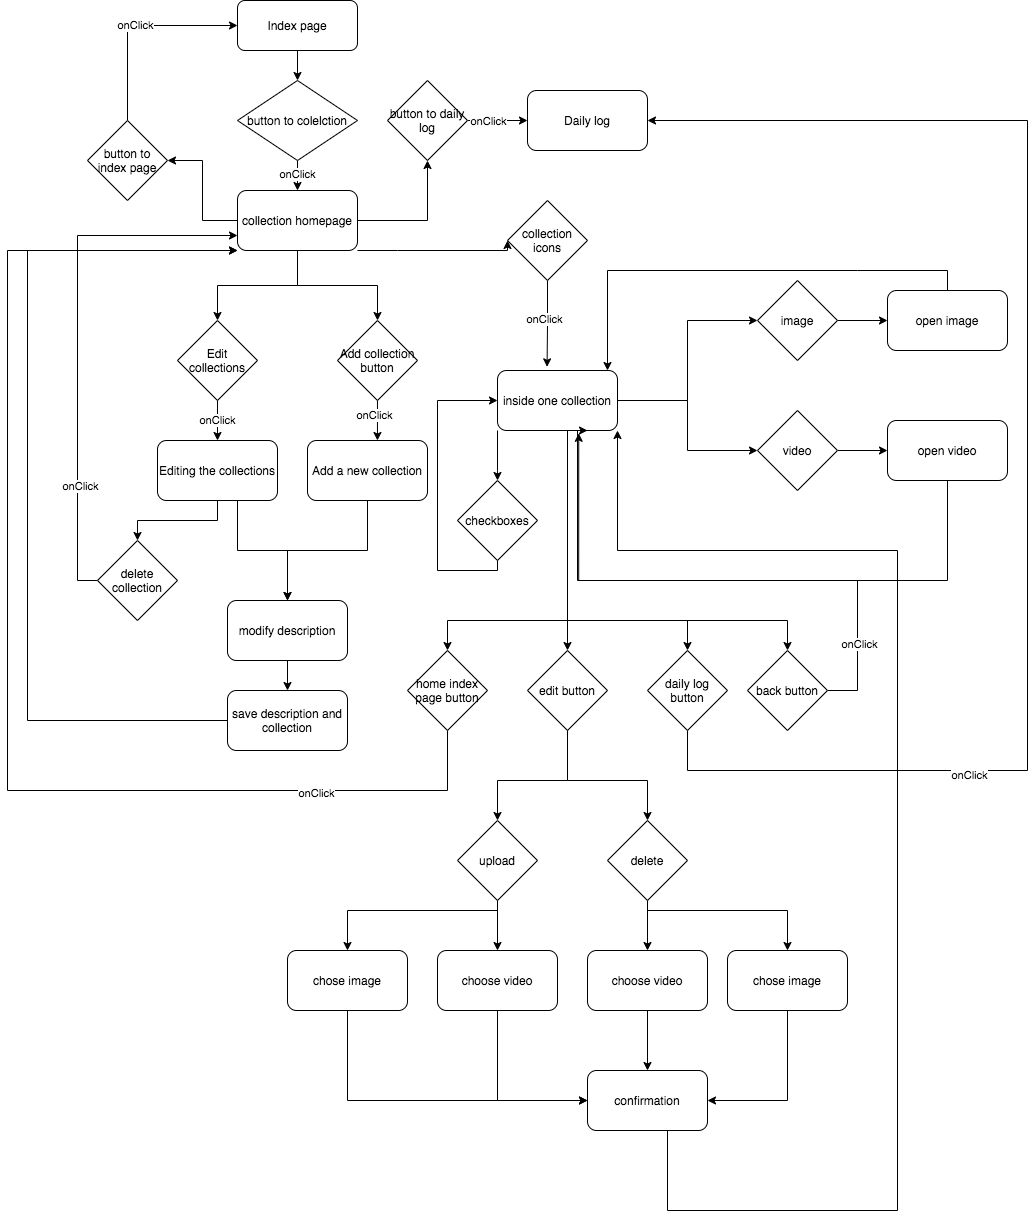

The diagram above was exported from draw.io. Its source (the exported page's mxGraphModel, read from the mxfile embedded in the PNG):
<mxGraphModel dx="1341" dy="336" grid="1" gridSize="10" guides="1" tooltips="1" connect="1" arrows="1" fold="1" page="1" pageScale="1" pageWidth="850" pageHeight="1100" math="0" shadow="0">
  <root>
    <mxCell id="0" />
    <mxCell id="1" parent="0" />
    <mxCell id="9" style="edgeStyle=orthogonalEdgeStyle;rounded=0;orthogonalLoop=1;jettySize=auto;html=1;entryX=0.5;entryY=0;entryDx=0;entryDy=0;" parent="1" source="4" target="8" edge="1">
      <mxGeometry relative="1" as="geometry" />
    </mxCell>
    <mxCell id="4" value="Index page" style="rounded=1;whiteSpace=wrap;html=1;" parent="1" vertex="1">
      <mxGeometry x="220" y="410" width="120" height="50" as="geometry" />
    </mxCell>
    <mxCell id="14" style="edgeStyle=orthogonalEdgeStyle;rounded=0;orthogonalLoop=1;jettySize=auto;html=1;entryX=1;entryY=0.5;entryDx=0;entryDy=0;" parent="1" source="6" target="13" edge="1">
      <mxGeometry relative="1" as="geometry" />
    </mxCell>
    <mxCell id="23" style="edgeStyle=orthogonalEdgeStyle;rounded=0;orthogonalLoop=1;jettySize=auto;html=1;exitX=0.5;exitY=1;exitDx=0;exitDy=0;entryX=0.5;entryY=0;entryDx=0;entryDy=0;" parent="1" source="6" target="12" edge="1">
      <mxGeometry relative="1" as="geometry">
        <mxPoint x="270" y="680" as="targetPoint" />
      </mxGeometry>
    </mxCell>
    <mxCell id="26" style="edgeStyle=orthogonalEdgeStyle;rounded=0;orthogonalLoop=1;jettySize=auto;html=1;entryX=0.5;entryY=0;entryDx=0;entryDy=0;" parent="1" source="6" target="25" edge="1">
      <mxGeometry relative="1" as="geometry" />
    </mxCell>
    <mxCell id="54" style="edgeStyle=orthogonalEdgeStyle;rounded=0;orthogonalLoop=1;jettySize=auto;html=1;entryX=0.5;entryY=1;entryDx=0;entryDy=0;" parent="1" source="6" target="19" edge="1">
      <mxGeometry relative="1" as="geometry" />
    </mxCell>
    <mxCell id="58" style="edgeStyle=orthogonalEdgeStyle;rounded=0;orthogonalLoop=1;jettySize=auto;html=1;entryX=0;entryY=0.5;entryDx=0;entryDy=0;" parent="1" source="6" target="56" edge="1">
      <mxGeometry relative="1" as="geometry">
        <Array as="points">
          <mxPoint x="380" y="660" />
          <mxPoint x="380" y="660" />
        </Array>
      </mxGeometry>
    </mxCell>
    <mxCell id="6" value="collection homepage" style="rounded=1;whiteSpace=wrap;html=1;" parent="1" vertex="1">
      <mxGeometry x="220" y="600" width="120" height="60" as="geometry" />
    </mxCell>
    <mxCell id="10" style="edgeStyle=orthogonalEdgeStyle;rounded=0;orthogonalLoop=1;jettySize=auto;html=1;entryX=0.5;entryY=0;entryDx=0;entryDy=0;" parent="1" source="8" target="6" edge="1">
      <mxGeometry relative="1" as="geometry" />
    </mxCell>
    <mxCell id="18" value="onClick" style="edgeLabel;html=1;align=center;verticalAlign=middle;resizable=0;points=[];" parent="10" vertex="1" connectable="0">
      <mxGeometry x="0.32" y="-1" relative="1" as="geometry">
        <mxPoint as="offset" />
      </mxGeometry>
    </mxCell>
    <mxCell id="8" value="button to colelction" style="rhombus;whiteSpace=wrap;html=1;" parent="1" vertex="1">
      <mxGeometry x="220" y="490" width="120" height="80" as="geometry" />
    </mxCell>
    <mxCell id="30" value="onClick" style="edgeStyle=orthogonalEdgeStyle;rounded=0;orthogonalLoop=1;jettySize=auto;html=1;entryX=0.5;entryY=0;entryDx=0;entryDy=0;" parent="1" source="12" target="29" edge="1">
      <mxGeometry relative="1" as="geometry" />
    </mxCell>
    <mxCell id="12" value="Edit collections" style="rhombus;whiteSpace=wrap;html=1;" parent="1" vertex="1">
      <mxGeometry x="160" y="730" width="80" height="80" as="geometry" />
    </mxCell>
    <mxCell id="15" value="onClick" style="edgeStyle=orthogonalEdgeStyle;rounded=0;orthogonalLoop=1;jettySize=auto;html=1;entryX=0;entryY=0.5;entryDx=0;entryDy=0;" parent="1" source="13" target="4" edge="1">
      <mxGeometry relative="1" as="geometry">
        <Array as="points">
          <mxPoint x="110" y="435" />
        </Array>
      </mxGeometry>
    </mxCell>
    <mxCell id="13" value="button to index page" style="rhombus;whiteSpace=wrap;html=1;" parent="1" vertex="1">
      <mxGeometry x="70" y="530" width="80" height="80" as="geometry" />
    </mxCell>
    <mxCell id="22" style="edgeStyle=orthogonalEdgeStyle;rounded=0;orthogonalLoop=1;jettySize=auto;html=1;entryX=0;entryY=0.5;entryDx=0;entryDy=0;" parent="1" source="19" target="21" edge="1">
      <mxGeometry relative="1" as="geometry" />
    </mxCell>
    <mxCell id="24" value="onClick" style="edgeLabel;html=1;align=center;verticalAlign=middle;resizable=0;points=[];" parent="22" vertex="1" connectable="0">
      <mxGeometry x="-0.3231" relative="1" as="geometry">
        <mxPoint as="offset" />
      </mxGeometry>
    </mxCell>
    <mxCell id="19" value="button to daily log" style="rhombus;whiteSpace=wrap;html=1;" parent="1" vertex="1">
      <mxGeometry x="370" y="490" width="80" height="80" as="geometry" />
    </mxCell>
    <mxCell id="21" value="Daily log" style="rounded=1;whiteSpace=wrap;html=1;" parent="1" vertex="1">
      <mxGeometry x="510" y="500" width="120" height="60" as="geometry" />
    </mxCell>
    <mxCell id="32" style="edgeStyle=orthogonalEdgeStyle;rounded=0;orthogonalLoop=1;jettySize=auto;html=1;entryX=0.583;entryY=0;entryDx=0;entryDy=0;entryPerimeter=0;" parent="1" source="25" target="31" edge="1">
      <mxGeometry relative="1" as="geometry" />
    </mxCell>
    <mxCell id="33" value="onClick" style="edgeLabel;html=1;align=center;verticalAlign=middle;resizable=0;points=[];" parent="32" vertex="1" connectable="0">
      <mxGeometry x="-0.2488" y="-3" relative="1" as="geometry">
        <mxPoint as="offset" />
      </mxGeometry>
    </mxCell>
    <mxCell id="25" value="Add collection button" style="rhombus;whiteSpace=wrap;html=1;" parent="1" vertex="1">
      <mxGeometry x="320" y="730" width="80" height="80" as="geometry" />
    </mxCell>
    <mxCell id="36" style="edgeStyle=orthogonalEdgeStyle;rounded=0;orthogonalLoop=1;jettySize=auto;html=1;" parent="1" source="29" target="35" edge="1">
      <mxGeometry relative="1" as="geometry" />
    </mxCell>
    <mxCell id="41" style="edgeStyle=orthogonalEdgeStyle;rounded=0;orthogonalLoop=1;jettySize=auto;html=1;" parent="1" source="29" target="39" edge="1">
      <mxGeometry relative="1" as="geometry">
        <Array as="points">
          <mxPoint x="220" y="960" />
          <mxPoint x="270" y="960" />
        </Array>
      </mxGeometry>
    </mxCell>
    <mxCell id="29" value="Editing the collections" style="rounded=1;whiteSpace=wrap;html=1;" parent="1" vertex="1">
      <mxGeometry x="140" y="850" width="120" height="60" as="geometry" />
    </mxCell>
    <mxCell id="40" style="edgeStyle=orthogonalEdgeStyle;rounded=0;orthogonalLoop=1;jettySize=auto;html=1;" parent="1" source="31" target="39" edge="1">
      <mxGeometry relative="1" as="geometry" />
    </mxCell>
    <mxCell id="31" value="Add a new collection" style="rounded=1;whiteSpace=wrap;html=1;" parent="1" vertex="1">
      <mxGeometry x="290" y="850" width="120" height="60" as="geometry" />
    </mxCell>
    <mxCell id="37" style="edgeStyle=orthogonalEdgeStyle;rounded=0;orthogonalLoop=1;jettySize=auto;html=1;exitX=0;exitY=0.5;exitDx=0;exitDy=0;entryX=0;entryY=0.75;entryDx=0;entryDy=0;" parent="1" source="35" target="6" edge="1">
      <mxGeometry relative="1" as="geometry" />
    </mxCell>
    <mxCell id="38" value="onClick" style="edgeLabel;html=1;align=center;verticalAlign=middle;resizable=0;points=[];" parent="37" vertex="1" connectable="0">
      <mxGeometry x="-0.5619" y="-2" relative="1" as="geometry">
        <mxPoint as="offset" />
      </mxGeometry>
    </mxCell>
    <mxCell id="35" value="delete collection" style="rhombus;whiteSpace=wrap;html=1;" parent="1" vertex="1">
      <mxGeometry x="80" y="950" width="80" height="80" as="geometry" />
    </mxCell>
    <mxCell id="43" style="edgeStyle=orthogonalEdgeStyle;rounded=0;orthogonalLoop=1;jettySize=auto;html=1;" parent="1" source="39" target="42" edge="1">
      <mxGeometry relative="1" as="geometry" />
    </mxCell>
    <mxCell id="39" value="modify description" style="rounded=1;whiteSpace=wrap;html=1;" parent="1" vertex="1">
      <mxGeometry x="210" y="1010" width="120" height="60" as="geometry" />
    </mxCell>
    <mxCell id="52" style="edgeStyle=orthogonalEdgeStyle;rounded=0;orthogonalLoop=1;jettySize=auto;html=1;" parent="1" source="42" edge="1">
      <mxGeometry relative="1" as="geometry">
        <mxPoint x="220" y="660" as="targetPoint" />
        <Array as="points">
          <mxPoint x="10" y="1130" />
          <mxPoint x="10" y="660" />
        </Array>
      </mxGeometry>
    </mxCell>
    <mxCell id="42" value="save description and collection" style="rounded=1;whiteSpace=wrap;html=1;" parent="1" vertex="1">
      <mxGeometry x="210" y="1100" width="120" height="60" as="geometry" />
    </mxCell>
    <mxCell id="61" style="edgeStyle=orthogonalEdgeStyle;rounded=0;orthogonalLoop=1;jettySize=auto;html=1;entryX=0.413;entryY=-0.061;entryDx=0;entryDy=0;entryPerimeter=0;" parent="1" source="56" target="60" edge="1">
      <mxGeometry relative="1" as="geometry" />
    </mxCell>
    <mxCell id="62" value="onClick" style="edgeLabel;html=1;align=center;verticalAlign=middle;resizable=0;points=[];" parent="61" vertex="1" connectable="0">
      <mxGeometry x="-0.1744" y="-4" relative="1" as="geometry">
        <mxPoint y="2" as="offset" />
      </mxGeometry>
    </mxCell>
    <mxCell id="56" value="collection icons" style="rhombus;whiteSpace=wrap;html=1;" parent="1" vertex="1">
      <mxGeometry x="490" y="610" width="80" height="80" as="geometry" />
    </mxCell>
    <mxCell id="64" style="edgeStyle=orthogonalEdgeStyle;rounded=0;orthogonalLoop=1;jettySize=auto;html=1;" parent="1" source="60" target="63" edge="1">
      <mxGeometry relative="1" as="geometry">
        <Array as="points">
          <mxPoint x="480" y="880" />
          <mxPoint x="480" y="880" />
        </Array>
      </mxGeometry>
    </mxCell>
    <mxCell id="71" style="edgeStyle=orthogonalEdgeStyle;rounded=0;orthogonalLoop=1;jettySize=auto;html=1;entryX=0;entryY=0.5;entryDx=0;entryDy=0;" parent="1" source="60" target="69" edge="1">
      <mxGeometry relative="1" as="geometry">
        <Array as="points">
          <mxPoint x="670" y="810" />
          <mxPoint x="670" y="730" />
        </Array>
      </mxGeometry>
    </mxCell>
    <mxCell id="72" style="edgeStyle=orthogonalEdgeStyle;rounded=0;orthogonalLoop=1;jettySize=auto;html=1;entryX=0;entryY=0.5;entryDx=0;entryDy=0;" parent="1" source="60" target="67" edge="1">
      <mxGeometry relative="1" as="geometry">
        <Array as="points">
          <mxPoint x="670" y="810" />
          <mxPoint x="670" y="860" />
        </Array>
      </mxGeometry>
    </mxCell>
    <mxCell id="85" style="edgeStyle=orthogonalEdgeStyle;rounded=0;orthogonalLoop=1;jettySize=auto;html=1;" parent="1" source="60" target="81" edge="1">
      <mxGeometry relative="1" as="geometry">
        <Array as="points">
          <mxPoint x="550" y="870" />
          <mxPoint x="550" y="870" />
        </Array>
      </mxGeometry>
    </mxCell>
    <mxCell id="86" style="edgeStyle=orthogonalEdgeStyle;rounded=0;orthogonalLoop=1;jettySize=auto;html=1;" parent="1" source="60" target="82" edge="1">
      <mxGeometry relative="1" as="geometry">
        <Array as="points">
          <mxPoint x="550" y="1030" />
          <mxPoint x="430" y="1030" />
        </Array>
      </mxGeometry>
    </mxCell>
    <mxCell id="87" style="edgeStyle=orthogonalEdgeStyle;rounded=0;orthogonalLoop=1;jettySize=auto;html=1;" parent="1" source="60" target="80" edge="1">
      <mxGeometry relative="1" as="geometry">
        <Array as="points">
          <mxPoint x="550" y="1030" />
          <mxPoint x="670" y="1030" />
        </Array>
      </mxGeometry>
    </mxCell>
    <mxCell id="89" style="edgeStyle=orthogonalEdgeStyle;rounded=0;orthogonalLoop=1;jettySize=auto;html=1;" parent="1" source="60" target="83" edge="1">
      <mxGeometry relative="1" as="geometry">
        <Array as="points">
          <mxPoint x="550" y="1030" />
          <mxPoint x="770" y="1030" />
          <mxPoint x="770" y="1100" />
        </Array>
      </mxGeometry>
    </mxCell>
    <mxCell id="60" value="inside one collection" style="rounded=1;whiteSpace=wrap;html=1;" parent="1" vertex="1">
      <mxGeometry x="480" y="780" width="120" height="60" as="geometry" />
    </mxCell>
    <mxCell id="65" style="edgeStyle=orthogonalEdgeStyle;rounded=0;orthogonalLoop=1;jettySize=auto;html=1;entryX=0;entryY=0.5;entryDx=0;entryDy=0;" parent="1" source="63" target="60" edge="1">
      <mxGeometry relative="1" as="geometry">
        <Array as="points">
          <mxPoint x="480" y="980" />
          <mxPoint x="420" y="980" />
          <mxPoint x="420" y="810" />
        </Array>
      </mxGeometry>
    </mxCell>
    <mxCell id="63" value="checkboxes" style="rhombus;whiteSpace=wrap;html=1;" parent="1" vertex="1">
      <mxGeometry x="440" y="890" width="80" height="80" as="geometry" />
    </mxCell>
    <mxCell id="75" style="edgeStyle=orthogonalEdgeStyle;rounded=0;orthogonalLoop=1;jettySize=auto;html=1;entryX=0;entryY=0.5;entryDx=0;entryDy=0;" parent="1" source="67" target="74" edge="1">
      <mxGeometry relative="1" as="geometry" />
    </mxCell>
    <mxCell id="67" value="video" style="rhombus;whiteSpace=wrap;html=1;" parent="1" vertex="1">
      <mxGeometry x="740" y="820" width="80" height="80" as="geometry" />
    </mxCell>
    <mxCell id="76" style="edgeStyle=orthogonalEdgeStyle;rounded=0;orthogonalLoop=1;jettySize=auto;html=1;entryX=0;entryY=0.5;entryDx=0;entryDy=0;" parent="1" source="69" target="73" edge="1">
      <mxGeometry relative="1" as="geometry" />
    </mxCell>
    <mxCell id="69" value="image" style="rhombus;whiteSpace=wrap;html=1;" parent="1" vertex="1">
      <mxGeometry x="740" y="690" width="80" height="80" as="geometry" />
    </mxCell>
    <mxCell id="78" style="edgeStyle=orthogonalEdgeStyle;rounded=0;orthogonalLoop=1;jettySize=auto;html=1;" parent="1" source="73" edge="1">
      <mxGeometry relative="1" as="geometry">
        <mxPoint x="590" y="780" as="targetPoint" />
        <Array as="points">
          <mxPoint x="840" y="680" />
          <mxPoint x="590" y="680" />
          <mxPoint x="590" y="776" />
        </Array>
      </mxGeometry>
    </mxCell>
    <mxCell id="73" value="open image" style="rounded=1;whiteSpace=wrap;html=1;" parent="1" vertex="1">
      <mxGeometry x="870" y="700" width="120" height="60" as="geometry" />
    </mxCell>
    <mxCell id="77" style="edgeStyle=orthogonalEdgeStyle;rounded=0;orthogonalLoop=1;jettySize=auto;html=1;entryX=0.677;entryY=1.047;entryDx=0;entryDy=0;entryPerimeter=0;" parent="1" source="74" target="60" edge="1">
      <mxGeometry relative="1" as="geometry">
        <Array as="points">
          <mxPoint x="930" y="990" />
          <mxPoint x="561" y="990" />
        </Array>
      </mxGeometry>
    </mxCell>
    <mxCell id="74" value="open video" style="rounded=1;whiteSpace=wrap;html=1;" parent="1" vertex="1">
      <mxGeometry x="870" y="830" width="120" height="60" as="geometry" />
    </mxCell>
    <mxCell id="102" style="edgeStyle=orthogonalEdgeStyle;rounded=0;orthogonalLoop=1;jettySize=auto;html=1;entryX=1;entryY=0.5;entryDx=0;entryDy=0;" parent="1" source="80" target="21" edge="1">
      <mxGeometry relative="1" as="geometry">
        <Array as="points">
          <mxPoint x="670" y="1180" />
          <mxPoint x="1010" y="1180" />
          <mxPoint x="1010" y="530" />
        </Array>
      </mxGeometry>
    </mxCell>
    <mxCell id="105" value="onClick" style="edgeLabel;html=1;align=center;verticalAlign=middle;resizable=0;points=[];" parent="102" vertex="1" connectable="0">
      <mxGeometry x="-0.5443" y="-4" relative="1" as="geometry">
        <mxPoint as="offset" />
      </mxGeometry>
    </mxCell>
    <mxCell id="80" value="daily log button" style="rhombus;whiteSpace=wrap;html=1;" parent="1" vertex="1">
      <mxGeometry x="630" y="1060" width="80" height="80" as="geometry" />
    </mxCell>
    <mxCell id="98" style="edgeStyle=orthogonalEdgeStyle;rounded=0;orthogonalLoop=1;jettySize=auto;html=1;entryX=0.5;entryY=0;entryDx=0;entryDy=0;" parent="1" source="81" target="96" edge="1">
      <mxGeometry relative="1" as="geometry">
        <Array as="points">
          <mxPoint x="550" y="1190" />
          <mxPoint x="480" y="1190" />
        </Array>
      </mxGeometry>
    </mxCell>
    <mxCell id="100" style="edgeStyle=orthogonalEdgeStyle;rounded=0;orthogonalLoop=1;jettySize=auto;html=1;" parent="1" source="81" target="97" edge="1">
      <mxGeometry relative="1" as="geometry">
        <Array as="points">
          <mxPoint x="550" y="1190" />
          <mxPoint x="630" y="1190" />
          <mxPoint x="630" y="1270" />
        </Array>
      </mxGeometry>
    </mxCell>
    <mxCell id="81" value="edit button" style="rhombus;whiteSpace=wrap;html=1;" parent="1" vertex="1">
      <mxGeometry x="510" y="1060" width="80" height="80" as="geometry" />
    </mxCell>
    <mxCell id="93" style="edgeStyle=orthogonalEdgeStyle;rounded=0;orthogonalLoop=1;jettySize=auto;html=1;entryX=0;entryY=1;entryDx=0;entryDy=0;" parent="1" source="82" target="6" edge="1">
      <mxGeometry relative="1" as="geometry">
        <Array as="points">
          <mxPoint x="430" y="1200" />
          <mxPoint x="-10" y="1200" />
          <mxPoint x="-10" y="660" />
        </Array>
      </mxGeometry>
    </mxCell>
    <mxCell id="94" value="onClick" style="edgeLabel;html=1;align=center;verticalAlign=middle;resizable=0;points=[];" parent="93" vertex="1" connectable="0">
      <mxGeometry x="-0.6982" y="2" relative="1" as="geometry">
        <mxPoint as="offset" />
      </mxGeometry>
    </mxCell>
    <mxCell id="82" value="home index page button" style="rhombus;whiteSpace=wrap;html=1;" parent="1" vertex="1">
      <mxGeometry x="390" y="1060" width="80" height="80" as="geometry" />
    </mxCell>
    <mxCell id="103" style="edgeStyle=orthogonalEdgeStyle;rounded=0;orthogonalLoop=1;jettySize=auto;html=1;entryX=0.75;entryY=1;entryDx=0;entryDy=0;" parent="1" source="83" target="60" edge="1">
      <mxGeometry relative="1" as="geometry">
        <Array as="points">
          <mxPoint x="840" y="1100" />
          <mxPoint x="840" y="990" />
          <mxPoint x="560" y="990" />
          <mxPoint x="560" y="840" />
        </Array>
      </mxGeometry>
    </mxCell>
    <mxCell id="104" value="onClick" style="edgeLabel;html=1;align=center;verticalAlign=middle;resizable=0;points=[];" parent="103" vertex="1" connectable="0">
      <mxGeometry x="-0.7359" y="-1" relative="1" as="geometry">
        <mxPoint as="offset" />
      </mxGeometry>
    </mxCell>
    <mxCell id="83" value="back button" style="rhombus;whiteSpace=wrap;html=1;" parent="1" vertex="1">
      <mxGeometry x="730" y="1060" width="80" height="80" as="geometry" />
    </mxCell>
    <mxCell id="110" style="edgeStyle=orthogonalEdgeStyle;rounded=0;orthogonalLoop=1;jettySize=auto;html=1;entryX=0.5;entryY=0;entryDx=0;entryDy=0;" parent="1" source="96" target="109" edge="1">
      <mxGeometry relative="1" as="geometry" />
    </mxCell>
    <mxCell id="122" style="edgeStyle=orthogonalEdgeStyle;rounded=0;orthogonalLoop=1;jettySize=auto;html=1;entryX=0.5;entryY=0;entryDx=0;entryDy=0;" parent="1" source="96" target="119" edge="1">
      <mxGeometry relative="1" as="geometry">
        <Array as="points">
          <mxPoint x="480" y="1320" />
          <mxPoint x="330" y="1320" />
        </Array>
      </mxGeometry>
    </mxCell>
    <mxCell id="96" value="upload" style="rhombus;whiteSpace=wrap;html=1;" parent="1" vertex="1">
      <mxGeometry x="440" y="1230" width="80" height="80" as="geometry" />
    </mxCell>
    <mxCell id="114" style="edgeStyle=orthogonalEdgeStyle;rounded=0;orthogonalLoop=1;jettySize=auto;html=1;entryX=0.5;entryY=0;entryDx=0;entryDy=0;" parent="1" source="97" target="113" edge="1">
      <mxGeometry relative="1" as="geometry" />
    </mxCell>
    <mxCell id="121" style="edgeStyle=orthogonalEdgeStyle;rounded=0;orthogonalLoop=1;jettySize=auto;html=1;entryX=0.5;entryY=0;entryDx=0;entryDy=0;" parent="1" source="97" target="120" edge="1">
      <mxGeometry relative="1" as="geometry">
        <Array as="points">
          <mxPoint x="630" y="1320" />
          <mxPoint x="770" y="1320" />
        </Array>
      </mxGeometry>
    </mxCell>
    <mxCell id="97" value="delete" style="rhombus;whiteSpace=wrap;html=1;" parent="1" vertex="1">
      <mxGeometry x="590" y="1230" width="80" height="80" as="geometry" />
    </mxCell>
    <mxCell id="125" style="edgeStyle=orthogonalEdgeStyle;rounded=0;orthogonalLoop=1;jettySize=auto;html=1;entryX=0;entryY=0.5;entryDx=0;entryDy=0;" parent="1" source="109" target="115" edge="1">
      <mxGeometry relative="1" as="geometry">
        <Array as="points">
          <mxPoint x="480" y="1510" />
        </Array>
      </mxGeometry>
    </mxCell>
    <mxCell id="109" value="choose video" style="rounded=1;whiteSpace=wrap;html=1;" parent="1" vertex="1">
      <mxGeometry x="420" y="1360" width="120" height="60" as="geometry" />
    </mxCell>
    <mxCell id="116" style="edgeStyle=orthogonalEdgeStyle;rounded=0;orthogonalLoop=1;jettySize=auto;html=1;entryX=0.5;entryY=0;entryDx=0;entryDy=0;" parent="1" source="113" target="115" edge="1">
      <mxGeometry relative="1" as="geometry" />
    </mxCell>
    <mxCell id="113" value="choose video" style="rounded=1;whiteSpace=wrap;html=1;" parent="1" vertex="1">
      <mxGeometry x="570" y="1360" width="120" height="60" as="geometry" />
    </mxCell>
    <mxCell id="117" style="edgeStyle=orthogonalEdgeStyle;rounded=0;orthogonalLoop=1;jettySize=auto;html=1;entryX=1;entryY=1;entryDx=0;entryDy=0;" parent="1" source="115" target="60" edge="1">
      <mxGeometry relative="1" as="geometry">
        <Array as="points">
          <mxPoint x="650" y="1620" />
          <mxPoint x="880" y="1620" />
          <mxPoint x="880" y="960" />
          <mxPoint x="600" y="960" />
        </Array>
      </mxGeometry>
    </mxCell>
    <mxCell id="115" value="confirmation" style="rounded=1;whiteSpace=wrap;html=1;" parent="1" vertex="1">
      <mxGeometry x="570" y="1480" width="120" height="60" as="geometry" />
    </mxCell>
    <mxCell id="123" style="edgeStyle=orthogonalEdgeStyle;rounded=0;orthogonalLoop=1;jettySize=auto;html=1;entryX=0;entryY=0.5;entryDx=0;entryDy=0;" parent="1" source="119" target="115" edge="1">
      <mxGeometry relative="1" as="geometry">
        <Array as="points">
          <mxPoint x="330" y="1510" />
        </Array>
      </mxGeometry>
    </mxCell>
    <mxCell id="119" value="chose image" style="rounded=1;whiteSpace=wrap;html=1;" parent="1" vertex="1">
      <mxGeometry x="270" y="1360" width="120" height="60" as="geometry" />
    </mxCell>
    <mxCell id="126" style="edgeStyle=orthogonalEdgeStyle;rounded=0;orthogonalLoop=1;jettySize=auto;html=1;entryX=1;entryY=0.5;entryDx=0;entryDy=0;" parent="1" source="120" target="115" edge="1">
      <mxGeometry relative="1" as="geometry">
        <Array as="points">
          <mxPoint x="770" y="1510" />
        </Array>
      </mxGeometry>
    </mxCell>
    <mxCell id="120" value="chose image" style="rounded=1;whiteSpace=wrap;html=1;" parent="1" vertex="1">
      <mxGeometry x="710" y="1360" width="120" height="60" as="geometry" />
    </mxCell>
  </root>
</mxGraphModel>